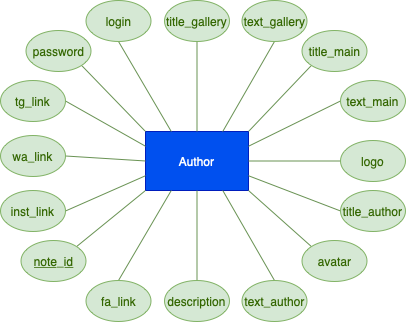

The diagram above was exported from draw.io. Its source (the exported page's mxGraphModel, read from the mxfile embedded in the PNG):
<mxGraphModel dx="830" dy="685" grid="1" gridSize="10" guides="1" tooltips="1" connect="1" arrows="1" fold="1" page="1" pageScale="1" pageWidth="827" pageHeight="1169" math="0" shadow="0">
  <root>
    <mxCell id="0" />
    <mxCell id="1" parent="0" />
    <mxCell id="qJeI5kx5hQfp3vrfWRoj-1" value="Author" style="rounded=0;whiteSpace=wrap;html=1;fillColor=#0050ef;strokeColor=#001DBC;fontColor=#ffffff;" parent="1" vertex="1">
      <mxGeometry x="365" y="241" width="103" height="59" as="geometry" />
    </mxCell>
    <mxCell id="9AiT0nBefNv7Jdd3cpqW-6" style="edgeStyle=none;rounded=0;orthogonalLoop=1;jettySize=auto;html=1;exitX=0;exitY=0.5;exitDx=0;exitDy=0;entryX=1;entryY=0.75;entryDx=0;entryDy=0;endArrow=none;endFill=0;strokeColor=#6B9455;" parent="1" source="joUQ6a3SiwMpMFQwTeDN-1" target="qJeI5kx5hQfp3vrfWRoj-1" edge="1">
      <mxGeometry relative="1" as="geometry" />
    </mxCell>
    <mxCell id="joUQ6a3SiwMpMFQwTeDN-1" value="title_author" style="ellipse;whiteSpace=wrap;html=1;fillColor=#d5e8d4;strokeColor=#82b366;fontColor=#336600;" parent="1" vertex="1">
      <mxGeometry x="560" y="300" width="65" height="41" as="geometry" />
    </mxCell>
    <mxCell id="9AiT0nBefNv7Jdd3cpqW-9" style="edgeStyle=none;rounded=0;orthogonalLoop=1;jettySize=auto;html=1;exitX=1;exitY=0.5;exitDx=0;exitDy=0;entryX=0;entryY=0.25;entryDx=0;entryDy=0;endArrow=none;endFill=0;strokeColor=#6B9455;" parent="1" source="joUQ6a3SiwMpMFQwTeDN-2" target="qJeI5kx5hQfp3vrfWRoj-1" edge="1">
      <mxGeometry relative="1" as="geometry" />
    </mxCell>
    <mxCell id="joUQ6a3SiwMpMFQwTeDN-2" value="tg_link" style="ellipse;whiteSpace=wrap;html=1;fillColor=#d5e8d4;strokeColor=#82b366;fontColor=#336600;" parent="1" vertex="1">
      <mxGeometry x="220" y="190" width="65" height="41" as="geometry" />
    </mxCell>
    <mxCell id="9AiT0nBefNv7Jdd3cpqW-13" style="edgeStyle=none;rounded=0;orthogonalLoop=1;jettySize=auto;html=1;exitX=0.5;exitY=0;exitDx=0;exitDy=0;entryX=0.5;entryY=1;entryDx=0;entryDy=0;endArrow=none;endFill=0;strokeColor=#6B9455;" parent="1" source="joUQ6a3SiwMpMFQwTeDN-3" target="qJeI5kx5hQfp3vrfWRoj-1" edge="1">
      <mxGeometry relative="1" as="geometry" />
    </mxCell>
    <mxCell id="joUQ6a3SiwMpMFQwTeDN-3" value="description" style="ellipse;whiteSpace=wrap;html=1;fillColor=#d5e8d4;strokeColor=#82b366;fontColor=#336600;" parent="1" vertex="1">
      <mxGeometry x="384" y="390" width="65" height="41" as="geometry" />
    </mxCell>
    <mxCell id="9AiT0nBefNv7Jdd3cpqW-7" style="edgeStyle=none;rounded=0;orthogonalLoop=1;jettySize=auto;html=1;exitX=0;exitY=0;exitDx=0;exitDy=0;entryX=1;entryY=1;entryDx=0;entryDy=0;endArrow=none;endFill=0;strokeColor=#6B9455;" parent="1" source="joUQ6a3SiwMpMFQwTeDN-4" target="qJeI5kx5hQfp3vrfWRoj-1" edge="1">
      <mxGeometry relative="1" as="geometry" />
    </mxCell>
    <mxCell id="joUQ6a3SiwMpMFQwTeDN-4" value="avatar" style="ellipse;whiteSpace=wrap;html=1;fillColor=#d5e8d4;strokeColor=#82b366;fontColor=#336600;" parent="1" vertex="1">
      <mxGeometry x="521.5" y="350" width="65" height="41" as="geometry" />
    </mxCell>
    <mxCell id="9AiT0nBefNv7Jdd3cpqW-3" style="edgeStyle=none;rounded=0;orthogonalLoop=1;jettySize=auto;html=1;exitX=0;exitY=1;exitDx=0;exitDy=0;entryX=1;entryY=0;entryDx=0;entryDy=0;endArrow=none;endFill=0;strokeColor=#6B9455;" parent="1" source="joUQ6a3SiwMpMFQwTeDN-5" target="qJeI5kx5hQfp3vrfWRoj-1" edge="1">
      <mxGeometry relative="1" as="geometry" />
    </mxCell>
    <mxCell id="joUQ6a3SiwMpMFQwTeDN-5" value="title_main" style="ellipse;whiteSpace=wrap;html=1;fillColor=#d5e8d4;strokeColor=#82b366;fontColor=#336600;" parent="1" vertex="1">
      <mxGeometry x="521.5" y="140" width="65" height="41" as="geometry" />
    </mxCell>
    <mxCell id="9AiT0nBefNv7Jdd3cpqW-4" style="edgeStyle=none;rounded=0;orthogonalLoop=1;jettySize=auto;html=1;exitX=0;exitY=0.5;exitDx=0;exitDy=0;entryX=1;entryY=0.25;entryDx=0;entryDy=0;endArrow=none;endFill=0;strokeColor=#6B9455;" parent="1" source="joUQ6a3SiwMpMFQwTeDN-6" target="qJeI5kx5hQfp3vrfWRoj-1" edge="1">
      <mxGeometry relative="1" as="geometry" />
    </mxCell>
    <mxCell id="joUQ6a3SiwMpMFQwTeDN-6" value="text_main" style="ellipse;whiteSpace=wrap;html=1;fillColor=#d5e8d4;strokeColor=#82b366;fontColor=#336600;" parent="1" vertex="1">
      <mxGeometry x="560" y="190" width="65" height="41" as="geometry" />
    </mxCell>
    <mxCell id="9AiT0nBefNv7Jdd3cpqW-5" style="edgeStyle=none;rounded=0;orthogonalLoop=1;jettySize=auto;html=1;exitX=0;exitY=0.5;exitDx=0;exitDy=0;entryX=1;entryY=0.5;entryDx=0;entryDy=0;endArrow=none;endFill=0;strokeColor=#6B9455;" parent="1" source="joUQ6a3SiwMpMFQwTeDN-7" target="qJeI5kx5hQfp3vrfWRoj-1" edge="1">
      <mxGeometry relative="1" as="geometry" />
    </mxCell>
    <mxCell id="joUQ6a3SiwMpMFQwTeDN-7" value="logo" style="ellipse;whiteSpace=wrap;html=1;fillColor=#d5e8d4;strokeColor=#82b366;fontColor=#336600;" parent="1" vertex="1">
      <mxGeometry x="560" y="250" width="65" height="41" as="geometry" />
    </mxCell>
    <mxCell id="9AiT0nBefNv7Jdd3cpqW-12" style="edgeStyle=none;rounded=0;orthogonalLoop=1;jettySize=auto;html=1;exitX=0.5;exitY=0;exitDx=0;exitDy=0;entryX=0.75;entryY=1;entryDx=0;entryDy=0;endArrow=none;endFill=0;strokeColor=#6B9455;" parent="1" source="joUQ6a3SiwMpMFQwTeDN-8" target="qJeI5kx5hQfp3vrfWRoj-1" edge="1">
      <mxGeometry relative="1" as="geometry" />
    </mxCell>
    <mxCell id="joUQ6a3SiwMpMFQwTeDN-8" value="text_author" style="ellipse;whiteSpace=wrap;html=1;fillColor=#d5e8d4;strokeColor=#82b366;fontColor=#336600;" parent="1" vertex="1">
      <mxGeometry x="461.5" y="390" width="65" height="41" as="geometry" />
    </mxCell>
    <mxCell id="9AiT0nBefNv7Jdd3cpqW-14" style="edgeStyle=none;rounded=0;orthogonalLoop=1;jettySize=auto;html=1;exitX=0.5;exitY=0;exitDx=0;exitDy=0;entryX=0.25;entryY=1;entryDx=0;entryDy=0;endArrow=none;endFill=0;strokeColor=#6B9455;" parent="1" source="joUQ6a3SiwMpMFQwTeDN-9" target="qJeI5kx5hQfp3vrfWRoj-1" edge="1">
      <mxGeometry relative="1" as="geometry" />
    </mxCell>
    <mxCell id="joUQ6a3SiwMpMFQwTeDN-9" value="fa_link&lt;span style=&quot;caret-color: rgba(0, 0, 0, 0); color: rgba(0, 0, 0, 0); font-family: monospace; font-size: 0px; text-align: start;&quot;&gt;%3CmxGraphModel%3E%3Croot%3E%3CmxCell%20id%3D%220%22%2F%3E%3CmxCell%20id%3D%221%22%20parent%3D%220%22%2F%3E%3CmxCell%20id%3D%222%22%20value%3D%22avatar%22%20style%3D%22ellipse%3BwhiteSpace%3Dwrap%3Bhtml%3D1%3BfillColor%3D%23d5e8d4%3BstrokeColor%3D%2382b366%3BfontColor%3D%23336600%3B%22%20vertex%3D%221%22%20parent%3D%221%22%3E%3CmxGeometry%20x%3D%22530%22%20y%3D%22320%22%20width%3D%2260%22%20height%3D%2240%22%20as%3D%22geometry%22%2F%3E%3C%2FmxCell%3E%3C%2Froot%3E%3C%2FmxGraphModel%3E&lt;/span&gt;" style="ellipse;whiteSpace=wrap;html=1;fillColor=#d5e8d4;strokeColor=#82b366;fontColor=#336600;" parent="1" vertex="1">
      <mxGeometry x="305.5" y="390" width="65" height="41" as="geometry" />
    </mxCell>
    <mxCell id="9AiT0nBefNv7Jdd3cpqW-11" style="edgeStyle=none;rounded=0;orthogonalLoop=1;jettySize=auto;html=1;exitX=1;exitY=0.5;exitDx=0;exitDy=0;entryX=0;entryY=0.75;entryDx=0;entryDy=0;endArrow=none;endFill=0;strokeColor=#6B9455;" parent="1" source="joUQ6a3SiwMpMFQwTeDN-10" target="qJeI5kx5hQfp3vrfWRoj-1" edge="1">
      <mxGeometry relative="1" as="geometry" />
    </mxCell>
    <mxCell id="joUQ6a3SiwMpMFQwTeDN-10" value="inst_link" style="ellipse;whiteSpace=wrap;html=1;fillColor=#d5e8d4;strokeColor=#82b366;fontColor=#336600;" parent="1" vertex="1">
      <mxGeometry x="220" y="300" width="65" height="41" as="geometry" />
    </mxCell>
    <mxCell id="9AiT0nBefNv7Jdd3cpqW-10" style="edgeStyle=none;rounded=0;orthogonalLoop=1;jettySize=auto;html=1;exitX=1;exitY=0.5;exitDx=0;exitDy=0;entryX=0;entryY=0.5;entryDx=0;entryDy=0;endArrow=none;endFill=0;strokeColor=#6B9455;" parent="1" source="joUQ6a3SiwMpMFQwTeDN-11" target="qJeI5kx5hQfp3vrfWRoj-1" edge="1">
      <mxGeometry relative="1" as="geometry" />
    </mxCell>
    <mxCell id="joUQ6a3SiwMpMFQwTeDN-11" value="wa_link" style="ellipse;whiteSpace=wrap;html=1;fillColor=#d5e8d4;strokeColor=#82b366;fontColor=#336600;" parent="1" vertex="1">
      <mxGeometry x="220" y="245" width="65" height="41" as="geometry" />
    </mxCell>
    <mxCell id="ZK021JR46aJLrkWyYT-q-4" value="" style="rounded=0;orthogonalLoop=1;jettySize=auto;html=1;strokeColor=#6B9455;endArrow=none;endFill=0;" parent="1" source="joUQ6a3SiwMpMFQwTeDN-12" target="qJeI5kx5hQfp3vrfWRoj-1" edge="1">
      <mxGeometry relative="1" as="geometry" />
    </mxCell>
    <mxCell id="joUQ6a3SiwMpMFQwTeDN-12" value="title_gallery" style="ellipse;whiteSpace=wrap;html=1;fillColor=#d5e8d4;strokeColor=#82b366;fontColor=#336600;" parent="1" vertex="1">
      <mxGeometry x="384" y="110" width="65" height="41" as="geometry" />
    </mxCell>
    <mxCell id="9AiT0nBefNv7Jdd3cpqW-1" style="edgeStyle=none;rounded=0;orthogonalLoop=1;jettySize=auto;html=1;exitX=0.5;exitY=1;exitDx=0;exitDy=0;entryX=0.75;entryY=0;entryDx=0;entryDy=0;endArrow=none;endFill=0;strokeColor=#6B9455;" parent="1" source="joUQ6a3SiwMpMFQwTeDN-13" target="qJeI5kx5hQfp3vrfWRoj-1" edge="1">
      <mxGeometry relative="1" as="geometry" />
    </mxCell>
    <mxCell id="joUQ6a3SiwMpMFQwTeDN-13" value="text_gallery" style="ellipse;whiteSpace=wrap;html=1;fillColor=#d5e8d4;strokeColor=#82b366;fontColor=#336600;" parent="1" vertex="1">
      <mxGeometry x="461.5" y="110" width="65" height="41" as="geometry" />
    </mxCell>
    <mxCell id="9AiT0nBefNv7Jdd3cpqW-2" style="edgeStyle=none;rounded=0;orthogonalLoop=1;jettySize=auto;html=1;exitX=0.5;exitY=1;exitDx=0;exitDy=0;entryX=0.25;entryY=0;entryDx=0;entryDy=0;endArrow=none;endFill=0;strokeColor=#6B9455;" parent="1" source="joUQ6a3SiwMpMFQwTeDN-14" target="qJeI5kx5hQfp3vrfWRoj-1" edge="1">
      <mxGeometry relative="1" as="geometry" />
    </mxCell>
    <mxCell id="joUQ6a3SiwMpMFQwTeDN-14" value="login" style="ellipse;whiteSpace=wrap;html=1;fillColor=#d5e8d4;strokeColor=#82b366;fontColor=#336600;" parent="1" vertex="1">
      <mxGeometry x="305.5" y="110" width="65" height="41" as="geometry" />
    </mxCell>
    <mxCell id="9AiT0nBefNv7Jdd3cpqW-8" style="edgeStyle=none;rounded=0;orthogonalLoop=1;jettySize=auto;html=1;exitX=1;exitY=1;exitDx=0;exitDy=0;entryX=0;entryY=0;entryDx=0;entryDy=0;endArrow=none;endFill=0;strokeColor=#6B9455;" parent="1" source="joUQ6a3SiwMpMFQwTeDN-15" target="qJeI5kx5hQfp3vrfWRoj-1" edge="1">
      <mxGeometry relative="1" as="geometry" />
    </mxCell>
    <mxCell id="joUQ6a3SiwMpMFQwTeDN-15" value="password" style="ellipse;whiteSpace=wrap;html=1;fillColor=#d5e8d4;strokeColor=#82b366;fontColor=#336600;" parent="1" vertex="1">
      <mxGeometry x="245.5" y="140" width="65" height="41" as="geometry" />
    </mxCell>
    <mxCell id="Jiomy2gBjc58dkuWHc8q-1" style="rounded=0;orthogonalLoop=1;jettySize=auto;html=1;exitX=1;exitY=0;exitDx=0;exitDy=0;entryX=0;entryY=1;entryDx=0;entryDy=0;endArrow=none;endFill=0;strokeColor=#6B9455;" parent="1" source="aa9KgLr7SnUY_Mbo6xoA-1" target="qJeI5kx5hQfp3vrfWRoj-1" edge="1">
      <mxGeometry relative="1" as="geometry" />
    </mxCell>
    <mxCell id="aa9KgLr7SnUY_Mbo6xoA-1" value="&lt;u&gt;note_id&lt;/u&gt;" style="ellipse;whiteSpace=wrap;html=1;fillColor=#d5e8d4;strokeColor=#82b366;fontColor=#336600;" parent="1" vertex="1">
      <mxGeometry x="240.5" y="350" width="65" height="41" as="geometry" />
    </mxCell>
  </root>
</mxGraphModel>